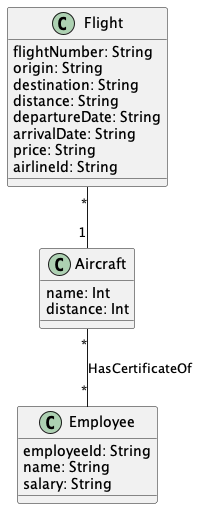

The diagram above was rendered by PlantUML. Its source (embedded in the PNG):
@startuml "Flight1"


class Flight{
  flightNumber: String
  origin: String
  destination: String
  distance: String
  departureDate: String
  arrivalDate: String
  price: String
  airlineId: String
}

class Aircraft{
  name: Int
  distance: Int
}

class Employee{
  employeeId: String
  name: String
  salary: String
}


Flight "*" -- "1" Aircraft

Aircraft "*" -- "*" Employee: HasCertificateOf


@enduml